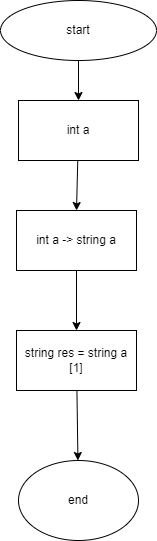

The diagram above was exported from draw.io. Its source (the exported page's mxGraphModel, read from the mxfile embedded in the PNG):
<mxGraphModel dx="753" dy="487" grid="1" gridSize="10" guides="1" tooltips="1" connect="1" arrows="1" fold="1" page="1" pageScale="1" pageWidth="827" pageHeight="1169" math="0" shadow="0">
  <root>
    <mxCell id="0" />
    <mxCell id="1" parent="0" />
    <mxCell id="4" style="edgeStyle=none;html=1;entryX=0.5;entryY=0;entryDx=0;entryDy=0;" parent="1" source="2" target="3" edge="1">
      <mxGeometry relative="1" as="geometry" />
    </mxCell>
    <mxCell id="2" value="start" style="ellipse;whiteSpace=wrap;html=1;" parent="1" vertex="1">
      <mxGeometry x="354" y="20" width="156" height="60" as="geometry" />
    </mxCell>
    <mxCell id="6" style="edgeStyle=none;html=1;entryX=0.5;entryY=0;entryDx=0;entryDy=0;" parent="1" source="3" target="35" edge="1">
      <mxGeometry relative="1" as="geometry">
        <mxPoint x="432" y="250" as="targetPoint" />
      </mxGeometry>
    </mxCell>
    <mxCell id="3" value="int a" style="rounded=0;whiteSpace=wrap;html=1;" parent="1" vertex="1">
      <mxGeometry x="372" y="120" width="120" height="60" as="geometry" />
    </mxCell>
    <mxCell id="17" value="end" style="ellipse;whiteSpace=wrap;html=1;" parent="1" vertex="1">
      <mxGeometry x="372" y="480" width="120" height="80" as="geometry" />
    </mxCell>
    <mxCell id="37" style="edgeStyle=none;html=1;entryX=0.5;entryY=0;entryDx=0;entryDy=0;" edge="1" parent="1" source="35" target="36">
      <mxGeometry relative="1" as="geometry" />
    </mxCell>
    <mxCell id="35" value="int a -&amp;gt; string a" style="rounded=0;whiteSpace=wrap;html=1;" vertex="1" parent="1">
      <mxGeometry x="370" y="230" width="120" height="60" as="geometry" />
    </mxCell>
    <mxCell id="38" style="edgeStyle=none;html=1;" edge="1" parent="1" source="36" target="17">
      <mxGeometry relative="1" as="geometry" />
    </mxCell>
    <mxCell id="36" value="string res = string a [1]" style="rounded=0;whiteSpace=wrap;html=1;" vertex="1" parent="1">
      <mxGeometry x="370" y="350" width="120" height="60" as="geometry" />
    </mxCell>
  </root>
</mxGraphModel>